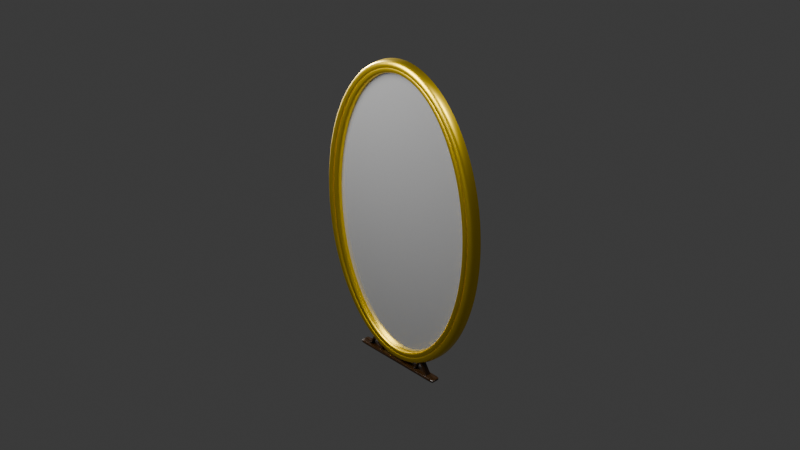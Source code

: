 # Source: mirrorV2.blend  (saved by Blender 4.5.90; exported with 4.5.12 LTS)
import bpy
from mathutils import Matrix  # noqa: F401  (used for matrix-valued properties, if any)

bpy.ops.wm.read_factory_settings(use_empty=True)
scene = bpy.context.scene
scene.name = 'Scene'

# ---- collections
col_collection = bpy.data.collections.new('Collection'); scene.collection.children.link(col_collection)

# ---- materials (node trees are filled in below, after node groups)
mat_material_001 = bpy.data.materials.new('Material.001')
mat_material = bpy.data.materials.new('Material')
mat_material_002 = bpy.data.materials.new('Material.002')
mat_material_003 = bpy.data.materials.new('Material.003')

# ---- node groups
ng_smooth_by_angle = bpy.data.node_groups.new('Smooth by Angle', 'GeometryNodeTree')
_s = ng_smooth_by_angle.interface.new_socket(name='Mesh', in_out='OUTPUT', socket_type='NodeSocketGeometry')
_s = ng_smooth_by_angle.interface.new_socket(name='Mesh', in_out='INPUT', socket_type='NodeSocketGeometry')
_s = ng_smooth_by_angle.interface.new_socket(name='Angle', in_out='INPUT', socket_type='NodeSocketFloat')
_s.subtype = 'ANGLE'
_s.default_value = 0.5236
_s.min_value = 0.0
_s.max_value = 3.142
_s.description = 'Maximum face angle for smooth edges'
_s = ng_smooth_by_angle.interface.new_socket(name='Ignore Sharpness', in_out='INPUT', socket_type='NodeSocketBool')
_s.force_non_field = True
ng_smooth_by_angle.description = 'Set the sharpness of mesh edges based on the angle between the neighboring faces'
ng_smooth_by_angle.is_modifier = True
_N = ng_smooth_by_angle.nodes; _L = ng_smooth_by_angle.links
n0 = _N.new('GeometryNodeSetShadeSmooth'); n0.name = 'Set Shade Smooth'; n0.location = (120, -80)
n0.domain = 'EDGE'
n1 = _N.new('GeometryNodeSetShadeSmooth'); n1.name = 'Set Shade Smooth.001'; n1.location = (300, -80)
n2 = _N.new('NodeGroupOutput'); n2.name = 'Group Output'; n2.location = (480, -80)
n3 = _N.new('GeometryNodeInputMeshEdgeAngle'); n3.name = 'Edge Angle'; n3.location = (-440, -240)
n4 = _N.new('NodeGroupInput'); n4.name = 'Group Input'; n4.location = (-80, -80)
n5 = _N.new('GeometryNodeInputEdgeSmooth'); n5.name = 'Is Edge Smooth'; n5.location = (-260, -120)
n6 = _N.new('GeometryNodeInputShadeSmooth'); n6.name = 'Is Shade Smooth'; n6.location = (-440, -397)
n7 = _N.new('FunctionNodeCompare'); n7.name = 'Compare'; n7.location = (-260, -260)
n7.operation = 'LESS_EQUAL'
n7.inputs[6].default_value = (0.0, 0.0, 0.0, 0.0)
n7.inputs[7].default_value = (0.0, 0.0, 0.0, 0.0)
n8 = _N.new('FunctionNodeBooleanMath'); n8.name = 'Boolean Math.001'; n8.location = (-80, -260)
n9 = _N.new('NodeGroupInput'); n9.name = 'Group Input.001'; n9.location = (-440, -329)
n10 = _N.new('NodeGroupInput'); n10.name = 'Group Input.002'; n10.location = (-259, -189)
n11 = _N.new('FunctionNodeBooleanMath'); n11.name = 'Boolean Math'; n11.location = (-80, -149)
n11.operation = 'OR'
n12 = _N.new('FunctionNodeBooleanMath'); n12.name = 'Boolean Math.002'; n12.location = (-260, -380)
n12.operation = 'OR'
n13 = _N.new('NodeGroupInput'); n13.name = 'Group Input.003'; n13.location = (-440, -460)
_L.new(n3.outputs[0], n7.inputs[0])
_L.new(n1.outputs[0], n2.inputs[0])
_L.new(n9.outputs[1], n7.inputs[1])
_L.new(n7.outputs[0], n8.inputs[0])
_L.new(n4.outputs[0], n0.inputs[0])
_L.new(n0.outputs[0], n1.inputs[0])
_L.new(n8.outputs[0], n0.inputs[2])
_L.new(n10.outputs[2], n11.inputs[1])
_L.new(n5.outputs[0], n11.inputs[0])
_L.new(n11.outputs[0], n0.inputs[1])
_L.new(n13.outputs[2], n12.inputs[1])
_L.new(n6.outputs[0], n12.inputs[0])
_L.new(n12.outputs[0], n8.inputs[1])
n2.is_active_output = True

# ---- material node trees
mat_material_001.use_nodes = True; mat_material_001.node_tree.nodes.clear()
_N = mat_material_001.node_tree.nodes; _L = mat_material_001.node_tree.links
n0 = _N.new('ShaderNodeBsdfPrincipled'); n0.name = 'Principled BSDF'; n0.location = (-200, 100)
n0.inputs[1].default_value = 0.8
n0.inputs[2].default_value = 0.075
n1 = _N.new('ShaderNodeOutputMaterial'); n1.name = 'Material Output'; n1.location = (200, 100)
_L.new(n0.outputs[0], n1.inputs[0])
n1.is_active_output = True
mat_material.use_nodes = True; mat_material.node_tree.nodes.clear()
_N = mat_material.node_tree.nodes; _L = mat_material.node_tree.links
n0 = _N.new('ShaderNodeBsdfPrincipled'); n0.name = 'Principled BSDF'; n0.location = (-200, 100)
n0.inputs[0].default_value = (0.7991, 0.5583, 0.01764, 1.0)
n0.inputs[1].default_value = 1.0
n0.inputs[2].default_value = 0.3818
n1 = _N.new('ShaderNodeOutputMaterial'); n1.name = 'Material Output'; n1.location = (200, 100)
_L.new(n0.outputs[0], n1.inputs[0])
n1.is_active_output = True
mat_material_002.use_nodes = True; mat_material_002.node_tree.nodes.clear()
_N = mat_material_002.node_tree.nodes; _L = mat_material_002.node_tree.links
n0 = _N.new('ShaderNodeBsdfPrincipled'); n0.name = 'Principled BSDF'; n0.location = (216, 200)
n1 = _N.new('ShaderNodeOutputMaterial'); n1.name = 'Material Output'; n1.location = (616, 200)
n2 = _N.new('ShaderNodeTexCoord'); n2.name = 'Texture Coordinate'; n2.location = (-813, 39)
n3 = _N.new('ShaderNodeMapping'); n3.name = 'Mapping'; n3.location = (-605, 46)
n4 = _N.new('ShaderNodeTexNoise'); n4.name = 'Noise Texture'; n4.location = (-411, 35)
n4.inputs[2].default_value = 1.0
n4.inputs[3].default_value = 8.0
n4.inputs[4].default_value = 0.8
n4.inputs[8].default_value = 0.7
n5 = _N.new('ShaderNodeValToRGB'); n5.name = 'Color Ramp'; n5.location = (-113, 218)
while len(n5.color_ramp.elements) > 1: n5.color_ramp.elements.remove(n5.color_ramp.elements[-1])
n5.color_ramp.elements[0].position = 0.2045; n5.color_ramp.elements[0].color = (0.0003035, 0.0003035, 0.0, 1.0)
_e = n5.color_ramp.elements.new(1.0); _e.color = (0.05781, 0.02416, 0.005605, 1.0)
n6 = _N.new('ShaderNodeValToRGB'); n6.name = 'Color Ramp.001'; n6.location = (-120, -9)
while len(n6.color_ramp.elements) > 1: n6.color_ramp.elements.remove(n6.color_ramp.elements[-1])
n6.color_ramp.elements[0].position = 0.3; n6.color_ramp.elements[0].color = (0.0, 0.0, 0.0, 1.0)
_e = n6.color_ramp.elements.new(1.0); _e.color = (1.0, 1.0, 1.0, 1.0)
n7 = _N.new('ShaderNodeBump'); n7.name = 'Bump'; n7.location = (-31, -229)
n7.inputs[0].default_value = 0.092
_L.new(n0.outputs[0], n1.inputs[0])
_L.new(n2.outputs[0], n3.inputs[0])
_L.new(n3.outputs[0], n4.inputs[0])
_L.new(n4.outputs[0], n5.inputs[0])
_L.new(n4.outputs[0], n6.inputs[0])
_L.new(n4.outputs[0], n7.inputs[3])
_L.new(n5.outputs[0], n0.inputs[0])
_L.new(n6.outputs[0], n0.inputs[2])
_L.new(n7.outputs[0], n0.inputs[5])
n1.is_active_output = True
mat_material_003.use_nodes = True; mat_material_003.node_tree.nodes.clear()
_N = mat_material_003.node_tree.nodes; _L = mat_material_003.node_tree.links
n0 = _N.new('ShaderNodeBsdfPrincipled'); n0.name = 'Principled BSDF'; n0.location = (-200, 100)
n0.inputs[0].default_value = (0.7991, 0.5583, 0.01764, 1.0)
n0.inputs[1].default_value = 1.0
n0.inputs[2].default_value = 0.3818
n1 = _N.new('ShaderNodeOutputMaterial'); n1.name = 'Material Output'; n1.location = (200, 100)
_L.new(n0.outputs[0], n1.inputs[0])
n1.is_active_output = True

# ---- world
world_world = bpy.data.worlds.new('World'); scene.world = world_world
world_world.use_nodes = True; world_world.node_tree.nodes.clear()
_N = world_world.node_tree.nodes; _L = world_world.node_tree.links
n0 = _N.new('ShaderNodeOutputWorld'); n0.name = 'World Output'; n0.location = (200, 100)
n1 = _N.new('ShaderNodeBackground'); n1.name = 'Background'; n1.location = (-200, 100)
n1.inputs[0].default_value = (0.05088, 0.05088, 0.05088, 1.0)
_L.new(n1.outputs[0], n0.inputs[0])
n0.is_active_output = True
world_world.color = (0.05088, 0.05088, 0.05088)
world_world.sun_shadow_jitter_overblur = 0.0

# ---- cameras
cam_camera = bpy.data.cameras.new('Camera')
cam_camera.clip_end = 100.0
cam_camera.ortho_scale = 7.314

# ---- lights
light_light = bpy.data.lights.new('Light', 'POINT')
light_light.energy = 1000.0
light_light.shadow_soft_size = 0.1
light_area = bpy.data.lights.new('Area', 'AREA')
light_area.energy = 500.0
light_area.shape = 'DISK'
light_area.size = 2.0
light_area.size_y = 1.0
light_area_005 = bpy.data.lights.new('Area.005', 'AREA')
light_area_005.energy = 50.0
light_area_005.shape = 'DISK'
light_area_005.size = 1.0
light_area_005.size_y = 1.0
light_point_001 = bpy.data.lights.new('Point.001', 'SUN')
light_point_001.energy = 5.0

# ---- meshes
me_cylinder = bpy.data.meshes.new('Cylinder')
me_cylinder.from_pydata([(0.0, 1.63, 1.0), (0.1951, 1.599, 1.0), (0.3827, 1.506, 1.0), (0.5556, 1.355, 1.0), (0.7071, 1.153, 1.0), (0.8315, 0.9057, 1.0), (0.9239, 0.6238, 1.0), (0.9808, 0.318, 1.0), (1.0, -1.174e-09, 1.0), (0.9808, -0.318, 1.0), (0.9239, -0.6238, 1.0), (0.8315, -0.9057, 1.0), (0.7071, -1.153, 1.0), (0.5556, -1.355, 1.0), (0.3827, -1.506, 1.0), (0.1951, -1.599, 1.0), (0.0, -1.63, 1.0), (-0.1951, -1.599, 1.0), (-0.3827, -1.506, 1.0), (-0.5556, -1.355, 1.0), (-0.7071, -1.153, 1.0), (-0.8315, -0.9057, 1.0), (-0.9239, -0.6238, 1.0), (-0.9808, -0.318, 1.0), (-1.0, -1.174e-09, 1.0), (-0.9808, 0.318, 1.0), (-0.9239, 0.6238, 1.0), (-0.8315, 0.9057, 1.0), (-0.7071, 1.153, 1.0), (-0.5556, 1.355, 1.0), (-0.3827, 1.506, 1.0), (-0.1951, 1.599, 1.0), (8.949e-11, 1.543, 0.294), (0.1687, 1.516, 0.294), (0.3348, 1.434, 0.294), (0.4925, 1.297, 0.294), (0.634, 1.107, 0.294), (0.7521, 0.8729, 0.294), (0.8408, 0.6026, 0.294), (0.8957, 0.3076, 0.294), (0.9143, -1.174e-09, 0.294), (0.8957, -0.3076, 0.294), (0.8408, -0.6026, 0.294), (0.7521, -0.8729, 0.294), (0.634, -1.107, 0.294), (0.4925, -1.297, 0.294), (0.3348, -1.434, 0.294), (0.1687, -1.516, 0.294), (8.949e-11, -1.543, 0.294), (-0.1687, -1.516, 0.294), (-0.3348, -1.434, 0.294), (-0.4925, -1.297, 0.294), (-0.634, -1.107, 0.294), (-0.7521, -0.8729, 0.294), (-0.8408, -0.6026, 0.294), (-0.8957, -0.3076, 0.294), (-0.9143, -1.174e-09, 0.294), (-0.8957, 0.3076, 0.294), (-0.8408, 0.6026, 0.294), (-0.7521, 0.8729, 0.294), (-0.634, 1.107, 0.294), (-0.4925, 1.297, 0.294), (-0.3348, 1.434, 0.294), (-0.1687, 1.516, 0.294)], [], [(1, 0, 31, 30, 29, 28, 27, 26, 25, 24, 23, 22, 21, 20, 19, 18, 17, 16, 15, 14, 13, 12, 11, 10, 9, 8, 7, 6, 5, 4, 3, 2), (32, 33, 34, 35, 36, 37, 38, 39, 40, 41, 42, 43, 44, 45, 46, 47, 48, 49, 50, 51, 52, 53, 54, 55, 56, 57, 58, 59, 60, 61, 62, 63)])
me_cylinder.polygons.foreach_set('use_smooth', [True] * 2)
_uv = me_cylinder.uv_layers.new(name='UVMap')
_uv.uv.foreach_set('vector', [0.2968, 0.4854, 0.25, 0.49, 0.2032, 0.4854, 0.1582, 0.4717, 0.1167, 0.4496, 0.08029, 0.4197, 0.05045, 0.3833, 0.02827, 0.3418, 0.01461, 0.2968, 0.01, 0.25, 0.01461, 0.2032, 0.02827, 0.1582, 0.05045, 0.1167, 0.08029, 0.08029, 0.1167, 0.05045, 0.1582, 0.02827, 0.2032, 0.01461, 0.25, 0.01, 0.2968, 0.01461, 0.3418, 0.02827, 0.3833, 0.05045, 0.4197, 0.08029, 0.4496, 0.1167, 0.4717, 0.1582, 0.4854, 0.2032, 0.49, 0.25, 0.4854, 0.2968, 0.4717, 0.3418, 0.4496, 0.3833, 0.4197, 0.4197, 0.3833, 0.4496, 0.3418, 0.4717, 0.75, 0.4772, 0.7905, 0.4732, 0.8304, 0.4612, 0.8682, 0.4409, 0.9022, 0.413, 0.9305, 0.3785, 0.9518, 0.3387, 0.965, 0.2953, 0.9694, 0.25, 0.965, 0.2047, 0.9518, 0.1613, 0.9305, 0.1215, 0.9022, 0.08695, 0.8682, 0.05907, 0.8304, 0.03884, 0.7905, 0.02675, 0.75, 0.02276, 0.7095, 0.02675, 0.6696, 0.03884, 0.6318, 0.05907, 0.5978, 0.08695, 0.5695, 0.1215, 0.5482, 0.1613, 0.535, 0.2047, 0.5306, 0.25, 0.535, 0.2953, 0.5482, 0.3387, 0.5695, 0.3785, 0.5978, 0.413, 0.6318, 0.4409, 0.6696, 0.4612, 0.7095, 0.4732])
me_cylinder.materials.append(mat_material_001)
me_cylinder.materials.append(mat_material)
me_cylinder.materials.append(mat_material_002)
me_cylinder.update()
me_cube = bpy.data.meshes.new('Cube')
me_cube.from_pydata([(-1.0, -1.0, -1.0), (-1.0, -1.0, 1.0), (-1.0, 1.0, -1.0), (-1.0, 1.0, 1.0), (1.0, -1.0, -1.0), (1.0, -1.0, 1.0), (1.0, 1.0, -1.0), (1.0, 1.0, 1.0)], [], [(0, 1, 3, 2), (2, 3, 7, 6), (6, 7, 5, 4), (4, 5, 1, 0), (2, 6, 4, 0), (7, 3, 1, 5)])
me_cube.polygons.foreach_set('use_smooth', [True] * 6)
_uv = me_cube.uv_layers.new(name='UVMap')
_uv.uv.foreach_set('vector', [0.375, 0.0, 0.625, 0.0, 0.625, 0.25, 0.375, 0.25, 0.375, 0.25, 0.625, 0.25, 0.625, 0.5, 0.375, 0.5, 0.375, 0.5, 0.625, 0.5, 0.625, 0.75, 0.375, 0.75, 0.375, 0.75, 0.625, 0.75, 0.625, 1.0, 0.375, 1.0, 0.125, 0.5, 0.375, 0.5, 0.375, 0.75, 0.125, 0.75, 0.625, 0.5, 0.875, 0.5, 0.875, 0.75, 0.625, 0.75])
me_cube.materials.append(mat_material_002)
me_cube.update()
me_cube_001 = bpy.data.meshes.new('Cube.001')
me_cube_001.from_pydata([(-1.0, -1.0, -1.0), (-1.0, -1.0, 1.0), (-1.0, 1.0, -1.0), (-1.0, 1.0, 1.0), (1.0, -1.0, -1.0), (1.0, -1.0, 1.0), (1.0, 1.0, -1.0), (1.0, 1.0, 1.0)], [], [(0, 1, 3, 2), (2, 3, 7, 6), (6, 7, 5, 4), (4, 5, 1, 0), (2, 6, 4, 0), (7, 3, 1, 5)])
me_cube_001.polygons.foreach_set('use_smooth', [True] * 6)
_uv = me_cube_001.uv_layers.new(name='UVMap')
_uv.uv.foreach_set('vector', [0.375, 0.0, 0.625, 0.0, 0.625, 0.25, 0.375, 0.25, 0.375, 0.25, 0.625, 0.25, 0.625, 0.5, 0.375, 0.5, 0.375, 0.5, 0.625, 0.5, 0.625, 0.75, 0.375, 0.75, 0.375, 0.75, 0.625, 0.75, 0.625, 1.0, 0.375, 1.0, 0.125, 0.5, 0.375, 0.5, 0.375, 0.75, 0.125, 0.75, 0.625, 0.5, 0.875, 0.5, 0.875, 0.75, 0.625, 0.75])
me_cube_001.materials.append(mat_material_002)
me_cube_001.update()
me_cube_002 = bpy.data.meshes.new('Cube.002')
me_cube_002.from_pydata([(-1.0, -1.0, -1.0), (-1.0, -1.0, 1.0), (-1.0, 1.0, -1.0), (-1.0, 1.0, 1.0), (1.0, -1.0, -1.0), (1.0, -1.0, 1.0), (1.0, 1.0, -1.0), (1.0, 1.0, 1.0)], [], [(0, 1, 3, 2), (2, 3, 7, 6), (6, 7, 5, 4), (4, 5, 1, 0), (2, 6, 4, 0), (7, 3, 1, 5)])
me_cube_002.polygons.foreach_set('use_smooth', [True] * 6)
_uv = me_cube_002.uv_layers.new(name='UVMap')
_uv.uv.foreach_set('vector', [0.375, 0.0, 0.625, 0.0, 0.625, 0.25, 0.375, 0.25, 0.375, 0.25, 0.625, 0.25, 0.625, 0.5, 0.375, 0.5, 0.375, 0.5, 0.625, 0.5, 0.625, 0.75, 0.375, 0.75, 0.375, 0.75, 0.625, 0.75, 0.625, 1.0, 0.375, 1.0, 0.125, 0.5, 0.375, 0.5, 0.375, 0.75, 0.125, 0.75, 0.625, 0.5, 0.875, 0.5, 0.875, 0.75, 0.625, 0.75])
me_cube_002.materials.append(mat_material_002)
me_cube_002.update()
me_cylinder_001 = bpy.data.meshes.new('Cylinder.001')
me_cylinder_001.from_pydata([(0.0, 1.543, -1.0), (0.0, 1.63, 1.0), (0.1687, 1.516, -1.0), (0.1951, 1.599, 1.0), (0.3348, 1.434, -1.0), (0.3827, 1.506, 1.0), (0.4925, 1.297, -1.0), (0.5556, 1.355, 1.0), (0.634, 1.107, -1.0), (0.7071, 1.153, 1.0), (0.7521, 0.8729, -1.0), (0.8315, 0.9057, 1.0), (0.8408, 0.6026, -1.0), (0.9239, 0.6238, 1.0), (0.8957, 0.3076, -1.0), (0.9808, 0.318, 1.0), (0.9143, -1.174e-09, -1.0), (1.0, -1.174e-09, 1.0), (0.8957, -0.3076, -1.0), (0.9808, -0.318, 1.0), (0.8408, -0.6026, -1.0), (0.9239, -0.6238, 1.0), (0.7521, -0.8729, -1.0), (0.8315, -0.9057, 1.0), (0.634, -1.107, -1.0), (0.7071, -1.153, 1.0), (0.4925, -1.297, -1.0), (0.5556, -1.355, 1.0), (0.3348, -1.434, -1.0), (0.3827, -1.506, 1.0), (0.1687, -1.516, -1.0), (0.1951, -1.599, 1.0), (0.0, -1.543, -1.0), (0.0, -1.63, 1.0), (-0.1687, -1.516, -1.0), (-0.1951, -1.599, 1.0), (-0.3348, -1.434, -1.0), (-0.3827, -1.506, 1.0), (-0.4925, -1.297, -1.0), (-0.5556, -1.355, 1.0), (-0.634, -1.107, -1.0), (-0.7071, -1.153, 1.0), (-0.7521, -0.8729, -1.0), (-0.8315, -0.9057, 1.0), (-0.8408, -0.6026, -1.0), (-0.9239, -0.6238, 1.0), (-0.8957, -0.3076, -1.0), (-0.9808, -0.318, 1.0), (-0.9143, -1.174e-09, -1.0), (-1.0, -1.174e-09, 1.0), (-0.8957, 0.3076, -1.0), (-0.9808, 0.318, 1.0), (-0.8408, 0.6026, -1.0), (-0.9239, 0.6238, 1.0), (-0.7521, 0.8729, -1.0), (-0.8315, 0.9057, 1.0), (-0.634, 1.107, -1.0), (-0.7071, 1.153, 1.0), (-0.4925, 1.297, -1.0), (-0.5556, 1.355, 1.0), (-0.3348, 1.434, -1.0), (-0.3827, 1.506, 1.0), (-0.1687, 1.516, -1.0), (-0.1951, 1.599, 1.0), (0.0, 1.63, -1.0), (0.1951, 1.599, -1.0), (0.3827, 1.506, -1.0), (0.5556, 1.355, -1.0), (0.7071, 1.153, -1.0), (0.8315, 0.9057, -1.0), (0.9239, 0.6238, -1.0), (0.9808, 0.318, -1.0), (1.0, -1.174e-09, -1.0), (0.9808, -0.318, -1.0), (0.9239, -0.6238, -1.0), (0.8315, -0.9057, -1.0), (0.7071, -1.153, -1.0), (0.5556, -1.355, -1.0), (0.3827, -1.506, -1.0), (0.1951, -1.599, -1.0), (0.0, -1.63, -1.0), (-0.1951, -1.599, -1.0), (-0.3827, -1.506, -1.0), (-0.5556, -1.355, -1.0), (-0.7071, -1.153, -1.0), (-0.8315, -0.9057, -1.0), (-0.9239, -0.6238, -1.0), (-0.9808, -0.318, -1.0), (-1.0, -1.174e-09, -1.0), (-0.9808, 0.318, -1.0), (-0.9239, 0.6238, -1.0), (-0.8315, 0.9057, -1.0), (-0.7071, 1.153, -1.0), (-0.5556, 1.355, -1.0), (-0.3827, 1.506, -1.0), (-0.1951, 1.599, -1.0), (8.949e-11, 1.543, 0.294), (0.1687, 1.516, 0.294), (0.3348, 1.434, 0.294), (0.4925, 1.297, 0.294), (0.634, 1.107, 0.294), (0.7521, 0.8729, 0.294), (0.8408, 0.6026, 0.294), (0.8957, 0.3076, 0.294), (0.9143, -1.174e-09, 0.294), (0.8957, -0.3076, 0.294), (0.8408, -0.6026, 0.294), (0.7521, -0.8729, 0.294), (0.634, -1.107, 0.294), (0.4925, -1.297, 0.294), (0.3348, -1.434, 0.294), (0.1687, -1.516, 0.294), (8.949e-11, -1.543, 0.294), (-0.1687, -1.516, 0.294), (-0.3348, -1.434, 0.294), (-0.4925, -1.297, 0.294), (-0.634, -1.107, 0.294), (-0.7521, -0.8729, 0.294), (-0.8408, -0.6026, 0.294), (-0.8957, -0.3076, 0.294), (-0.9143, -1.174e-09, 0.294), (-0.8957, 0.3076, 0.294), (-0.8408, 0.6026, 0.294), (-0.7521, 0.8729, 0.294), (-0.634, 1.107, 0.294), (-0.4925, 1.297, 0.294), (-0.3348, 1.434, 0.294), (-0.1687, 1.516, 0.294)], [], [(64, 1, 3, 65), (65, 3, 5, 66), (66, 5, 7, 67), (67, 7, 9, 68), (68, 9, 11, 69), (69, 11, 13, 70), (70, 13, 15, 71), (71, 15, 17, 72), (72, 17, 19, 73), (73, 19, 21, 74), (74, 21, 23, 75), (75, 23, 25, 76), (76, 25, 27, 77), (77, 27, 29, 78), (78, 29, 31, 79), (79, 31, 33, 80), (80, 33, 35, 81), (81, 35, 37, 82), (82, 37, 39, 83), (83, 39, 41, 84), (84, 41, 43, 85), (85, 43, 45, 86), (86, 45, 47, 87), (87, 47, 49, 88), (88, 49, 51, 89), (89, 51, 53, 90), (90, 53, 55, 91), (91, 55, 57, 92), (92, 57, 59, 93), (93, 59, 61, 94), (94, 61, 63, 95), (95, 63, 1, 64), (24, 26, 109, 108), (2, 0, 64, 65), (4, 2, 65, 66), (6, 4, 66, 67), (8, 6, 67, 68), (10, 8, 68, 69), (12, 10, 69, 70), (14, 12, 70, 71), (16, 14, 71, 72), (18, 16, 72, 73), (20, 18, 73, 74), (22, 20, 74, 75), (24, 22, 75, 76), (26, 24, 76, 77), (28, 26, 77, 78), (30, 28, 78, 79), (32, 30, 79, 80), (34, 32, 80, 81), (36, 34, 81, 82), (38, 36, 82, 83), (40, 38, 83, 84), (42, 40, 84, 85), (44, 42, 85, 86), (46, 44, 86, 87), (48, 46, 87, 88), (50, 48, 88, 89), (52, 50, 89, 90), (54, 52, 90, 91), (56, 54, 91, 92), (58, 56, 92, 93), (60, 58, 93, 94), (62, 60, 94, 95), (0, 62, 95, 64), (52, 54, 123, 122), (26, 28, 110, 109), (0, 2, 97, 96), (54, 56, 124, 123), (28, 30, 111, 110), (2, 4, 98, 97), (56, 58, 125, 124), (30, 32, 112, 111), (4, 6, 99, 98), (58, 60, 126, 125), (32, 34, 113, 112), (6, 8, 100, 99), (60, 62, 127, 126), (34, 36, 114, 113), (8, 10, 101, 100), (62, 0, 96, 127), (36, 38, 115, 114), (10, 12, 102, 101), (38, 40, 116, 115), (12, 14, 103, 102), (40, 42, 117, 116), (14, 16, 104, 103), (42, 44, 118, 117), (16, 18, 105, 104), (44, 46, 119, 118), (18, 20, 106, 105), (46, 48, 120, 119), (20, 22, 107, 106), (48, 50, 121, 120), (22, 24, 108, 107), (50, 52, 122, 121)])
me_cylinder_001.polygons.foreach_set('use_smooth', [True] * 96)
_uv = me_cylinder_001.uv_layers.new(name='UVMap')
_uv.uv.foreach_set('vector', [1.0, 0.5, 1.0, 1.0, 0.9688, 1.0, 0.9688, 0.5, 0.9688, 0.5, 0.9688, 1.0, 0.9375, 1.0, 0.9375, 0.5, 0.9375, 0.5, 0.9375, 1.0, 0.9062, 1.0, 0.9062, 0.5, 0.9062, 0.5, 0.9062, 1.0, 0.875, 1.0, 0.875, 0.5, 0.875, 0.5, 0.875, 1.0, 0.8438, 1.0, 0.8438, 0.5, 0.8438, 0.5, 0.8438, 1.0, 0.8125, 1.0, 0.8125, 0.5, 0.8125, 0.5, 0.8125, 1.0, 0.7812, 1.0, 0.7812, 0.5, 0.7812, 0.5, 0.7812, 1.0, 0.75, 1.0, 0.75, 0.5, 0.75, 0.5, 0.75, 1.0, 0.7188, 1.0, 0.7188, 0.5, 0.7188, 0.5, 0.7188, 1.0, 0.6875, 1.0, 0.6875, 0.5, 0.6875, 0.5, 0.6875, 1.0, 0.6562, 1.0, 0.6562, 0.5, 0.6562, 0.5, 0.6562, 1.0, 0.625, 1.0, 0.625, 0.5, 0.625, 0.5, 0.625, 1.0, 0.5938, 1.0, 0.5938, 0.5, 0.5938, 0.5, 0.5938, 1.0, 0.5625, 1.0, 0.5625, 0.5, 0.5625, 0.5, 0.5625, 1.0, 0.5312, 1.0, 0.5312, 0.5, 0.5312, 0.5, 0.5312, 1.0, 0.5, 1.0, 0.5, 0.5, 0.5, 0.5, 0.5, 1.0, 0.4688, 1.0, 0.4688, 0.5, 0.4688, 0.5, 0.4688, 1.0, 0.4375, 1.0, 0.4375, 0.5, 0.4375, 0.5, 0.4375, 1.0, 0.4062, 1.0, 0.4062, 0.5, 0.4062, 0.5, 0.4062, 1.0, 0.375, 1.0, 0.375, 0.5, 0.375, 0.5, 0.375, 1.0, 0.3438, 1.0, 0.3438, 0.5, 0.3438, 0.5, 0.3438, 1.0, 0.3125, 1.0, 0.3125, 0.5, 0.3125, 0.5, 0.3125, 1.0, 0.2812, 1.0, 0.2812, 0.5, 0.2812, 0.5, 0.2812, 1.0, 0.25, 1.0, 0.25, 0.5, 0.25, 0.5, 0.25, 1.0, 0.2188, 1.0, 0.2188, 0.5, 0.2188, 0.5, 0.2188, 1.0, 0.1875, 1.0, 0.1875, 0.5, 0.1875, 0.5, 0.1875, 1.0, 0.1562, 1.0, 0.1562, 0.5, 0.1562, 0.5, 0.1562, 1.0, 0.125, 1.0, 0.125, 0.5, 0.125, 0.5, 0.125, 1.0, 0.09375, 1.0, 0.09375, 0.5, 0.09375, 0.5, 0.09375, 1.0, 0.0625, 1.0, 0.0625, 0.5, 0.0625, 0.5, 0.0625, 1.0, 0.03125, 1.0, 0.03125, 0.5, 0.03125, 0.5, 0.03125, 1.0, 0.0, 1.0, 0.0, 0.5, 0.9022, 0.08695, 0.8682, 0.05907, 0.8682, 0.05907, 0.9022, 0.08695, 0.7905, 0.4732, 0.75, 0.4772, 0.75, 0.49, 0.7968, 0.4854, 0.8304, 0.4612, 0.7905, 0.4732, 0.7968, 0.4854, 0.8418, 0.4717, 0.8682, 0.4409, 0.8304, 0.4612, 0.8418, 0.4717, 0.8833, 0.4496, 0.9022, 0.413, 0.8682, 0.4409, 0.8833, 0.4496, 0.9197, 0.4197, 0.9305, 0.3785, 0.9022, 0.413, 0.9197, 0.4197, 0.9496, 0.3833, 0.9518, 0.3387, 0.9305, 0.3785, 0.9496, 0.3833, 0.9717, 0.3418, 0.965, 0.2953, 0.9518, 0.3387, 0.9717, 0.3418, 0.9854, 0.2968, 0.9694, 0.25, 0.965, 0.2953, 0.9854, 0.2968, 0.99, 0.25, 0.965, 0.2047, 0.9694, 0.25, 0.99, 0.25, 0.9854, 0.2032, 0.9518, 0.1613, 0.965, 0.2047, 0.9854, 0.2032, 0.9717, 0.1582, 0.9305, 0.1215, 0.9518, 0.1613, 0.9717, 0.1582, 0.9496, 0.1167, 0.9022, 0.08695, 0.9305, 0.1215, 0.9496, 0.1167, 0.9197, 0.08029, 0.8682, 0.05907, 0.9022, 0.08695, 0.9197, 0.08029, 0.8833, 0.05045, 0.8304, 0.03884, 0.8682, 0.05907, 0.8833, 0.05045, 0.8418, 0.02827, 0.7905, 0.02675, 0.8304, 0.03884, 0.8418, 0.02827, 0.7968, 0.01461, 0.75, 0.02276, 0.7905, 0.02675, 0.7968, 0.01461, 0.75, 0.01, 0.7095, 0.02675, 0.75, 0.02276, 0.75, 0.01, 0.7032, 0.01461, 0.6696, 0.03884, 0.7095, 0.02675, 0.7032, 0.01461, 0.6582, 0.02827, 0.6318, 0.05907, 0.6696, 0.03884, 0.6582, 0.02827, 0.6167, 0.05045, 0.5978, 0.08695, 0.6318, 0.05907, 0.6167, 0.05045, 0.5803, 0.08029, 0.5695, 0.1215, 0.5978, 0.08695, 0.5803, 0.08029, 0.5504, 0.1167, 0.5482, 0.1613, 0.5695, 0.1215, 0.5504, 0.1167, 0.5283, 0.1582, 0.535, 0.2047, 0.5482, 0.1613, 0.5283, 0.1582, 0.5146, 0.2032, 0.5306, 0.25, 0.535, 0.2047, 0.5146, 0.2032, 0.51, 0.25, 0.535, 0.2953, 0.5306, 0.25, 0.51, 0.25, 0.5146, 0.2968, 0.5482, 0.3387, 0.535, 0.2953, 0.5146, 0.2968, 0.5283, 0.3418, 0.5695, 0.3785, 0.5482, 0.3387, 0.5283, 0.3418, 0.5504, 0.3833, 0.5978, 0.413, 0.5695, 0.3785, 0.5504, 0.3833, 0.5803, 0.4197, 0.6318, 0.4409, 0.5978, 0.413, 0.5803, 0.4197, 0.6167, 0.4496, 0.6696, 0.4612, 0.6318, 0.4409, 0.6167, 0.4496, 0.6582, 0.4717, 0.7095, 0.4732, 0.6696, 0.4612, 0.6582, 0.4717, 0.7032, 0.4854, 0.75, 0.4772, 0.7095, 0.4732, 0.7032, 0.4854, 0.75, 0.49, 0.5482, 0.3387, 0.5695, 0.3785, 0.5695, 0.3785, 0.5482, 0.3387, 0.8682, 0.05907, 0.8304, 0.03884, 0.8304, 0.03884, 0.8682, 0.05907, 0.75, 0.4772, 0.7905, 0.4732, 0.7905, 0.4732, 0.75, 0.4772, 0.5695, 0.3785, 0.5978, 0.413, 0.5978, 0.413, 0.5695, 0.3785, 0.8304, 0.03884, 0.7905, 0.02675, 0.7905, 0.02675, 0.8304, 0.03884, 0.7905, 0.4732, 0.8304, 0.4612, 0.8304, 0.4612, 0.7905, 0.4732, 0.5978, 0.413, 0.6318, 0.4409, 0.6318, 0.4409, 0.5978, 0.413, 0.7905, 0.02675, 0.75, 0.02276, 0.75, 0.02276, 0.7905, 0.02675, 0.8304, 0.4612, 0.8682, 0.4409, 0.8682, 0.4409, 0.8304, 0.4612, 0.6318, 0.4409, 0.6696, 0.4612, 0.6696, 0.4612, 0.6318, 0.4409, 0.75, 0.02276, 0.7095, 0.02675, 0.7095, 0.02675, 0.75, 0.02276, 0.8682, 0.4409, 0.9022, 0.413, 0.9022, 0.413, 0.8682, 0.4409, 0.6696, 0.4612, 0.7095, 0.4732, 0.7095, 0.4732, 0.6696, 0.4612, 0.7095, 0.02675, 0.6696, 0.03884, 0.6696, 0.03884, 0.7095, 0.02675, 0.9022, 0.413, 0.9305, 0.3785, 0.9305, 0.3785, 0.9022, 0.413, 0.7095, 0.4732, 0.75, 0.4772, 0.75, 0.4772, 0.7095, 0.4732, 0.6696, 0.03884, 0.6318, 0.05907, 0.6318, 0.05907, 0.6696, 0.03884, 0.9305, 0.3785, 0.9518, 0.3387, 0.9518, 0.3387, 0.9305, 0.3785, 0.6318, 0.05907, 0.5978, 0.08695, 0.5978, 0.08695, 0.6318, 0.05907, 0.9518, 0.3387, 0.965, 0.2953, 0.965, 0.2953, 0.9518, 0.3387, 0.5978, 0.08695, 0.5695, 0.1215, 0.5695, 0.1215, 0.5978, 0.08695, 0.965, 0.2953, 0.9694, 0.25, 0.9694, 0.25, 0.965, 0.2953, 0.5695, 0.1215, 0.5482, 0.1613, 0.5482, 0.1613, 0.5695, 0.1215, 0.9694, 0.25, 0.965, 0.2047, 0.965, 0.2047, 0.9694, 0.25, 0.5482, 0.1613, 0.535, 0.2047, 0.535, 0.2047, 0.5482, 0.1613, 0.965, 0.2047, 0.9518, 0.1613, 0.9518, 0.1613, 0.965, 0.2047, 0.535, 0.2047, 0.5306, 0.25, 0.5306, 0.25, 0.535, 0.2047, 0.9518, 0.1613, 0.9305, 0.1215, 0.9305, 0.1215, 0.9518, 0.1613, 0.5306, 0.25, 0.535, 0.2953, 0.535, 0.2953, 0.5306, 0.25, 0.9305, 0.1215, 0.9022, 0.08695, 0.9022, 0.08695, 0.9305, 0.1215, 0.535, 0.2953, 0.5482, 0.3387, 0.5482, 0.3387, 0.535, 0.2953])
me_cylinder_001.materials.append(mat_material)
me_cylinder_001.update()
me_cylinder_002 = bpy.data.meshes.new('Cylinder.002')
me_cylinder_002.from_pydata([(0.0, 1.543, -1.0), (0.0, 1.63, 1.0), (0.1687, 1.516, -1.0), (0.1951, 1.599, 1.0), (0.3348, 1.434, -1.0), (0.3827, 1.506, 1.0), (0.4925, 1.297, -1.0), (0.5556, 1.355, 1.0), (0.634, 1.107, -1.0), (0.7071, 1.153, 1.0), (0.7521, 0.8729, -1.0), (0.8315, 0.9057, 1.0), (0.8408, 0.6026, -1.0), (0.9239, 0.6238, 1.0), (0.8957, 0.3076, -1.0), (0.9808, 0.318, 1.0), (0.9143, -1.174e-09, -1.0), (1.0, -1.174e-09, 1.0), (0.8957, -0.3076, -1.0), (0.9808, -0.318, 1.0), (0.8408, -0.6026, -1.0), (0.9239, -0.6238, 1.0), (0.7521, -0.8729, -1.0), (0.8315, -0.9057, 1.0), (0.634, -1.107, -1.0), (0.7071, -1.153, 1.0), (0.4925, -1.297, -1.0), (0.5556, -1.355, 1.0), (0.3348, -1.434, -1.0), (0.3827, -1.506, 1.0), (0.1687, -1.516, -1.0), (0.1951, -1.599, 1.0), (0.0, -1.543, -1.0), (0.0, -1.63, 1.0), (-0.1687, -1.516, -1.0), (-0.1951, -1.599, 1.0), (-0.3348, -1.434, -1.0), (-0.3827, -1.506, 1.0), (-0.4925, -1.297, -1.0), (-0.5556, -1.355, 1.0), (-0.634, -1.107, -1.0), (-0.7071, -1.153, 1.0), (-0.7521, -0.8729, -1.0), (-0.8315, -0.9057, 1.0), (-0.8408, -0.6026, -1.0), (-0.9239, -0.6238, 1.0), (-0.8957, -0.3076, -1.0), (-0.9808, -0.318, 1.0), (-0.9143, -1.174e-09, -1.0), (-1.0, -1.174e-09, 1.0), (-0.8957, 0.3076, -1.0), (-0.9808, 0.318, 1.0), (-0.8408, 0.6026, -1.0), (-0.9239, 0.6238, 1.0), (-0.7521, 0.8729, -1.0), (-0.8315, 0.9057, 1.0), (-0.634, 1.107, -1.0), (-0.7071, 1.153, 1.0), (-0.4925, 1.297, -1.0), (-0.5556, 1.355, 1.0), (-0.3348, 1.434, -1.0), (-0.3827, 1.506, 1.0), (-0.1687, 1.516, -1.0), (-0.1951, 1.599, 1.0), (0.0, 1.63, -1.0), (0.1951, 1.599, -1.0), (0.3827, 1.506, -1.0), (0.5556, 1.355, -1.0), (0.7071, 1.153, -1.0), (0.8315, 0.9057, -1.0), (0.9239, 0.6238, -1.0), (0.9808, 0.318, -1.0), (1.0, -1.174e-09, -1.0), (0.9808, -0.318, -1.0), (0.9239, -0.6238, -1.0), (0.8315, -0.9057, -1.0), (0.7071, -1.153, -1.0), (0.5556, -1.355, -1.0), (0.3827, -1.506, -1.0), (0.1951, -1.599, -1.0), (0.0, -1.63, -1.0), (-0.1951, -1.599, -1.0), (-0.3827, -1.506, -1.0), (-0.5556, -1.355, -1.0), (-0.7071, -1.153, -1.0), (-0.8315, -0.9057, -1.0), (-0.9239, -0.6238, -1.0), (-0.9808, -0.318, -1.0), (-1.0, -1.174e-09, -1.0), (-0.9808, 0.318, -1.0), (-0.9239, 0.6238, -1.0), (-0.8315, 0.9057, -1.0), (-0.7071, 1.153, -1.0), (-0.5556, 1.355, -1.0), (-0.3827, 1.506, -1.0), (-0.1951, 1.599, -1.0), (8.949e-11, 1.543, 0.294), (0.1687, 1.516, 0.294), (0.3348, 1.434, 0.294), (0.4925, 1.297, 0.294), (0.634, 1.107, 0.294), (0.7521, 0.8729, 0.294), (0.8408, 0.6026, 0.294), (0.8957, 0.3076, 0.294), (0.9143, -1.174e-09, 0.294), (0.8957, -0.3076, 0.294), (0.8408, -0.6026, 0.294), (0.7521, -0.8729, 0.294), (0.634, -1.107, 0.294), (0.4925, -1.297, 0.294), (0.3348, -1.434, 0.294), (0.1687, -1.516, 0.294), (8.949e-11, -1.543, 0.294), (-0.1687, -1.516, 0.294), (-0.3348, -1.434, 0.294), (-0.4925, -1.297, 0.294), (-0.634, -1.107, 0.294), (-0.7521, -0.8729, 0.294), (-0.8408, -0.6026, 0.294), (-0.8957, -0.3076, 0.294), (-0.9143, -1.174e-09, 0.294), (-0.8957, 0.3076, 0.294), (-0.8408, 0.6026, 0.294), (-0.7521, 0.8729, 0.294), (-0.634, 1.107, 0.294), (-0.4925, 1.297, 0.294), (-0.3348, 1.434, 0.294), (-0.1687, 1.516, 0.294)], [], [(64, 1, 3, 65), (65, 3, 5, 66), (66, 5, 7, 67), (67, 7, 9, 68), (68, 9, 11, 69), (69, 11, 13, 70), (70, 13, 15, 71), (71, 15, 17, 72), (72, 17, 19, 73), (73, 19, 21, 74), (74, 21, 23, 75), (75, 23, 25, 76), (76, 25, 27, 77), (77, 27, 29, 78), (78, 29, 31, 79), (79, 31, 33, 80), (80, 33, 35, 81), (81, 35, 37, 82), (82, 37, 39, 83), (83, 39, 41, 84), (84, 41, 43, 85), (85, 43, 45, 86), (86, 45, 47, 87), (87, 47, 49, 88), (88, 49, 51, 89), (89, 51, 53, 90), (90, 53, 55, 91), (91, 55, 57, 92), (92, 57, 59, 93), (93, 59, 61, 94), (94, 61, 63, 95), (95, 63, 1, 64), (24, 26, 109, 108), (2, 0, 64, 65), (4, 2, 65, 66), (6, 4, 66, 67), (8, 6, 67, 68), (10, 8, 68, 69), (12, 10, 69, 70), (14, 12, 70, 71), (16, 14, 71, 72), (18, 16, 72, 73), (20, 18, 73, 74), (22, 20, 74, 75), (24, 22, 75, 76), (26, 24, 76, 77), (28, 26, 77, 78), (30, 28, 78, 79), (32, 30, 79, 80), (34, 32, 80, 81), (36, 34, 81, 82), (38, 36, 82, 83), (40, 38, 83, 84), (42, 40, 84, 85), (44, 42, 85, 86), (46, 44, 86, 87), (48, 46, 87, 88), (50, 48, 88, 89), (52, 50, 89, 90), (54, 52, 90, 91), (56, 54, 91, 92), (58, 56, 92, 93), (60, 58, 93, 94), (62, 60, 94, 95), (0, 62, 95, 64), (52, 54, 123, 122), (26, 28, 110, 109), (0, 2, 97, 96), (54, 56, 124, 123), (28, 30, 111, 110), (2, 4, 98, 97), (56, 58, 125, 124), (30, 32, 112, 111), (4, 6, 99, 98), (58, 60, 126, 125), (32, 34, 113, 112), (6, 8, 100, 99), (60, 62, 127, 126), (34, 36, 114, 113), (8, 10, 101, 100), (62, 0, 96, 127), (36, 38, 115, 114), (10, 12, 102, 101), (38, 40, 116, 115), (12, 14, 103, 102), (40, 42, 117, 116), (14, 16, 104, 103), (42, 44, 118, 117), (16, 18, 105, 104), (44, 46, 119, 118), (18, 20, 106, 105), (46, 48, 120, 119), (20, 22, 107, 106), (48, 50, 121, 120), (22, 24, 108, 107), (50, 52, 122, 121)])
me_cylinder_002.polygons.foreach_set('use_smooth', [True] * 96)
_uv = me_cylinder_002.uv_layers.new(name='UVMap')
_uv.uv.foreach_set('vector', [1.0, 0.5, 1.0, 1.0, 0.9688, 1.0, 0.9688, 0.5, 0.9688, 0.5, 0.9688, 1.0, 0.9375, 1.0, 0.9375, 0.5, 0.9375, 0.5, 0.9375, 1.0, 0.9062, 1.0, 0.9062, 0.5, 0.9062, 0.5, 0.9062, 1.0, 0.875, 1.0, 0.875, 0.5, 0.875, 0.5, 0.875, 1.0, 0.8438, 1.0, 0.8438, 0.5, 0.8438, 0.5, 0.8438, 1.0, 0.8125, 1.0, 0.8125, 0.5, 0.8125, 0.5, 0.8125, 1.0, 0.7812, 1.0, 0.7812, 0.5, 0.7812, 0.5, 0.7812, 1.0, 0.75, 1.0, 0.75, 0.5, 0.75, 0.5, 0.75, 1.0, 0.7188, 1.0, 0.7188, 0.5, 0.7188, 0.5, 0.7188, 1.0, 0.6875, 1.0, 0.6875, 0.5, 0.6875, 0.5, 0.6875, 1.0, 0.6562, 1.0, 0.6562, 0.5, 0.6562, 0.5, 0.6562, 1.0, 0.625, 1.0, 0.625, 0.5, 0.625, 0.5, 0.625, 1.0, 0.5938, 1.0, 0.5938, 0.5, 0.5938, 0.5, 0.5938, 1.0, 0.5625, 1.0, 0.5625, 0.5, 0.5625, 0.5, 0.5625, 1.0, 0.5312, 1.0, 0.5312, 0.5, 0.5312, 0.5, 0.5312, 1.0, 0.5, 1.0, 0.5, 0.5, 0.5, 0.5, 0.5, 1.0, 0.4688, 1.0, 0.4688, 0.5, 0.4688, 0.5, 0.4688, 1.0, 0.4375, 1.0, 0.4375, 0.5, 0.4375, 0.5, 0.4375, 1.0, 0.4062, 1.0, 0.4062, 0.5, 0.4062, 0.5, 0.4062, 1.0, 0.375, 1.0, 0.375, 0.5, 0.375, 0.5, 0.375, 1.0, 0.3438, 1.0, 0.3438, 0.5, 0.3438, 0.5, 0.3438, 1.0, 0.3125, 1.0, 0.3125, 0.5, 0.3125, 0.5, 0.3125, 1.0, 0.2812, 1.0, 0.2812, 0.5, 0.2812, 0.5, 0.2812, 1.0, 0.25, 1.0, 0.25, 0.5, 0.25, 0.5, 0.25, 1.0, 0.2188, 1.0, 0.2188, 0.5, 0.2188, 0.5, 0.2188, 1.0, 0.1875, 1.0, 0.1875, 0.5, 0.1875, 0.5, 0.1875, 1.0, 0.1562, 1.0, 0.1562, 0.5, 0.1562, 0.5, 0.1562, 1.0, 0.125, 1.0, 0.125, 0.5, 0.125, 0.5, 0.125, 1.0, 0.09375, 1.0, 0.09375, 0.5, 0.09375, 0.5, 0.09375, 1.0, 0.0625, 1.0, 0.0625, 0.5, 0.0625, 0.5, 0.0625, 1.0, 0.03125, 1.0, 0.03125, 0.5, 0.03125, 0.5, 0.03125, 1.0, 0.0, 1.0, 0.0, 0.5, 0.9022, 0.08695, 0.8682, 0.05907, 0.8682, 0.05907, 0.9022, 0.08695, 0.7905, 0.4732, 0.75, 0.4772, 0.75, 0.49, 0.7968, 0.4854, 0.8304, 0.4612, 0.7905, 0.4732, 0.7968, 0.4854, 0.8418, 0.4717, 0.8682, 0.4409, 0.8304, 0.4612, 0.8418, 0.4717, 0.8833, 0.4496, 0.9022, 0.413, 0.8682, 0.4409, 0.8833, 0.4496, 0.9197, 0.4197, 0.9305, 0.3785, 0.9022, 0.413, 0.9197, 0.4197, 0.9496, 0.3833, 0.9518, 0.3387, 0.9305, 0.3785, 0.9496, 0.3833, 0.9717, 0.3418, 0.965, 0.2953, 0.9518, 0.3387, 0.9717, 0.3418, 0.9854, 0.2968, 0.9694, 0.25, 0.965, 0.2953, 0.9854, 0.2968, 0.99, 0.25, 0.965, 0.2047, 0.9694, 0.25, 0.99, 0.25, 0.9854, 0.2032, 0.9518, 0.1613, 0.965, 0.2047, 0.9854, 0.2032, 0.9717, 0.1582, 0.9305, 0.1215, 0.9518, 0.1613, 0.9717, 0.1582, 0.9496, 0.1167, 0.9022, 0.08695, 0.9305, 0.1215, 0.9496, 0.1167, 0.9197, 0.08029, 0.8682, 0.05907, 0.9022, 0.08695, 0.9197, 0.08029, 0.8833, 0.05045, 0.8304, 0.03884, 0.8682, 0.05907, 0.8833, 0.05045, 0.8418, 0.02827, 0.7905, 0.02675, 0.8304, 0.03884, 0.8418, 0.02827, 0.7968, 0.01461, 0.75, 0.02276, 0.7905, 0.02675, 0.7968, 0.01461, 0.75, 0.01, 0.7095, 0.02675, 0.75, 0.02276, 0.75, 0.01, 0.7032, 0.01461, 0.6696, 0.03884, 0.7095, 0.02675, 0.7032, 0.01461, 0.6582, 0.02827, 0.6318, 0.05907, 0.6696, 0.03884, 0.6582, 0.02827, 0.6167, 0.05045, 0.5978, 0.08695, 0.6318, 0.05907, 0.6167, 0.05045, 0.5803, 0.08029, 0.5695, 0.1215, 0.5978, 0.08695, 0.5803, 0.08029, 0.5504, 0.1167, 0.5482, 0.1613, 0.5695, 0.1215, 0.5504, 0.1167, 0.5283, 0.1582, 0.535, 0.2047, 0.5482, 0.1613, 0.5283, 0.1582, 0.5146, 0.2032, 0.5306, 0.25, 0.535, 0.2047, 0.5146, 0.2032, 0.51, 0.25, 0.535, 0.2953, 0.5306, 0.25, 0.51, 0.25, 0.5146, 0.2968, 0.5482, 0.3387, 0.535, 0.2953, 0.5146, 0.2968, 0.5283, 0.3418, 0.5695, 0.3785, 0.5482, 0.3387, 0.5283, 0.3418, 0.5504, 0.3833, 0.5978, 0.413, 0.5695, 0.3785, 0.5504, 0.3833, 0.5803, 0.4197, 0.6318, 0.4409, 0.5978, 0.413, 0.5803, 0.4197, 0.6167, 0.4496, 0.6696, 0.4612, 0.6318, 0.4409, 0.6167, 0.4496, 0.6582, 0.4717, 0.7095, 0.4732, 0.6696, 0.4612, 0.6582, 0.4717, 0.7032, 0.4854, 0.75, 0.4772, 0.7095, 0.4732, 0.7032, 0.4854, 0.75, 0.49, 0.5482, 0.3387, 0.5695, 0.3785, 0.5695, 0.3785, 0.5482, 0.3387, 0.8682, 0.05907, 0.8304, 0.03884, 0.8304, 0.03884, 0.8682, 0.05907, 0.75, 0.4772, 0.7905, 0.4732, 0.7905, 0.4732, 0.75, 0.4772, 0.5695, 0.3785, 0.5978, 0.413, 0.5978, 0.413, 0.5695, 0.3785, 0.8304, 0.03884, 0.7905, 0.02675, 0.7905, 0.02675, 0.8304, 0.03884, 0.7905, 0.4732, 0.8304, 0.4612, 0.8304, 0.4612, 0.7905, 0.4732, 0.5978, 0.413, 0.6318, 0.4409, 0.6318, 0.4409, 0.5978, 0.413, 0.7905, 0.02675, 0.75, 0.02276, 0.75, 0.02276, 0.7905, 0.02675, 0.8304, 0.4612, 0.8682, 0.4409, 0.8682, 0.4409, 0.8304, 0.4612, 0.6318, 0.4409, 0.6696, 0.4612, 0.6696, 0.4612, 0.6318, 0.4409, 0.75, 0.02276, 0.7095, 0.02675, 0.7095, 0.02675, 0.75, 0.02276, 0.8682, 0.4409, 0.9022, 0.413, 0.9022, 0.413, 0.8682, 0.4409, 0.6696, 0.4612, 0.7095, 0.4732, 0.7095, 0.4732, 0.6696, 0.4612, 0.7095, 0.02675, 0.6696, 0.03884, 0.6696, 0.03884, 0.7095, 0.02675, 0.9022, 0.413, 0.9305, 0.3785, 0.9305, 0.3785, 0.9022, 0.413, 0.7095, 0.4732, 0.75, 0.4772, 0.75, 0.4772, 0.7095, 0.4732, 0.6696, 0.03884, 0.6318, 0.05907, 0.6318, 0.05907, 0.6696, 0.03884, 0.9305, 0.3785, 0.9518, 0.3387, 0.9518, 0.3387, 0.9305, 0.3785, 0.6318, 0.05907, 0.5978, 0.08695, 0.5978, 0.08695, 0.6318, 0.05907, 0.9518, 0.3387, 0.965, 0.2953, 0.965, 0.2953, 0.9518, 0.3387, 0.5978, 0.08695, 0.5695, 0.1215, 0.5695, 0.1215, 0.5978, 0.08695, 0.965, 0.2953, 0.9694, 0.25, 0.9694, 0.25, 0.965, 0.2953, 0.5695, 0.1215, 0.5482, 0.1613, 0.5482, 0.1613, 0.5695, 0.1215, 0.9694, 0.25, 0.965, 0.2047, 0.965, 0.2047, 0.9694, 0.25, 0.5482, 0.1613, 0.535, 0.2047, 0.535, 0.2047, 0.5482, 0.1613, 0.965, 0.2047, 0.9518, 0.1613, 0.9518, 0.1613, 0.965, 0.2047, 0.535, 0.2047, 0.5306, 0.25, 0.5306, 0.25, 0.535, 0.2047, 0.9518, 0.1613, 0.9305, 0.1215, 0.9305, 0.1215, 0.9518, 0.1613, 0.5306, 0.25, 0.535, 0.2953, 0.535, 0.2953, 0.5306, 0.25, 0.9305, 0.1215, 0.9022, 0.08695, 0.9022, 0.08695, 0.9305, 0.1215, 0.535, 0.2953, 0.5482, 0.3387, 0.5482, 0.3387, 0.535, 0.2953])
me_cylinder_002.materials.append(mat_material_003)
me_cylinder_002.update()

# ---- objects
ob_light = bpy.data.objects.new('Light', light_light)
ob_camera = bpy.data.objects.new('Camera', cam_camera)
ob_cylinder = bpy.data.objects.new('Cylinder', me_cylinder)
ob_cube = bpy.data.objects.new('Cube', me_cube)
ob_cube_001 = bpy.data.objects.new('Cube.001', me_cube_001)
ob_cube_002 = bpy.data.objects.new('Cube.002', me_cube_002)
ob_cylinder_001 = bpy.data.objects.new('Cylinder.001', me_cylinder_001)
ob_cylinder_002 = bpy.data.objects.new('Cylinder.002', me_cylinder_002)
ob_area = bpy.data.objects.new('Area', light_area)
ob_area_002 = bpy.data.objects.new('Area.002', light_area_005)
ob_point = bpy.data.objects.new('Point', light_point_001)

# ---- transforms, parenting, visibility, modifiers, constraints
ob_light.location = (4.076, 1.005, 5.904)
ob_light.rotation_euler = (0.6503, 0.05522, 1.866)
ob_light.lock_rotations_4d = False
ob_light.empty_display_type = 'ARROWS'
ob_light.color = (0.0, 0.0, 0.0, 0.0)
ob_light.lineart.crease_threshold = 0.0
ob_camera.location = (7.359, -6.926, 4.958)
ob_camera.rotation_euler = (1.109, 0.0, 0.8149)
ob_camera.lock_rotations_4d = False
ob_camera.empty_display_type = 'ARROWS'
ob_camera.color = (0.0, 0.0, 0.0, 0.0)
ob_camera.display_type = 'WIRE'
ob_camera.lineart.crease_threshold = 0.0
ob_cylinder.location = (0.0, 0.0, 0.0)
ob_cylinder.rotation_euler = (1.571, 0.0, 0.0)
ob_cylinder.scale = (1.0, 1.0, -0.0505)
_m = ob_cylinder.modifiers.new('Subdivision', 'SUBSURF')
_m.levels = 2
ob_cube.location = (-0.001817, 0.0, -1.69)
ob_cube.scale = (-0.5546, 0.0503, 0.01624)
_m = ob_cube.modifiers.new('Bevel', 'BEVEL')
_m.width = 0.15
_m.width_pct = 0.15
_m.segments = 2
_m = ob_cube.modifiers.new('Smooth by Angle', 'NODES')
_m.node_group = ng_smooth_by_angle
_m.use_pin_to_last = True
_m.show_group_selector = False
ob_cube_001.location = (0.3814, 0.0, -1.592)
ob_cube_001.rotation_euler = (0.0, 0.9898, 0.0)
ob_cube_001.scale = (0.1112, 0.03115, 0.01075)
_m = ob_cube_001.modifiers.new('Mirror', 'MIRROR')
_m.mirror_object = ob_cube
_m = ob_cube_001.modifiers.new('Bevel', 'BEVEL')
_m.width = 0.15
_m.width_pct = 0.15
_m.segments = 2
_m = ob_cube_001.modifiers.new('Smooth by Angle', 'NODES')
_m.node_group = ng_smooth_by_angle
_m.use_pin_to_last = True
_m.show_group_selector = False
ob_cube_002.location = (0.2898, 0.0, -1.608)
ob_cube_002.rotation_euler = (-0.0, -0.9896, -0.0)
ob_cube_002.scale = (-0.0901, 0.02777, 0.01259)
_m = ob_cube_002.modifiers.new('Mirror', 'MIRROR')
_m.mirror_object = ob_cube
_m = ob_cube_002.modifiers.new('Bevel', 'BEVEL')
_m.width = 0.15
_m.width_pct = 0.15
_m.segments = 2
_m = ob_cube_002.modifiers.new('Smooth by Angle', 'NODES')
_m.node_group = ng_smooth_by_angle
_m.use_pin_to_last = True
_m.show_group_selector = False
ob_cylinder_001.location = (0.0, 0.0, 0.0)
ob_cylinder_001.rotation_euler = (1.571, 0.0, 0.0)
ob_cylinder_001.scale = (1.0, 1.0, -0.0505)
_m = ob_cylinder_001.modifiers.new('Subdivision', 'SUBSURF')
_m.levels = 2
ob_cylinder_002.location = (0.0, 0.0, 0.0)
ob_cylinder_002.rotation_euler = (1.571, 0.0, 0.0)
ob_cylinder_002.scale = (1.078, 1.026, -0.05697)
_m = ob_cylinder_002.modifiers.new('Subdivision', 'SUBSURF')
_m.levels = 2
ob_area.location = (-1.036, -2.641, 3.187)
ob_area.rotation_euler = (0.7492, -0.0, 0.0)
ob_area.scale = (1.739, 1.739, 1.739)
ob_area_002.location = (-3.52, 0.1489, 0.8134)
ob_area_002.rotation_euler = (1.697, 2.948, 10.35)
ob_area_002.scale = (2.814, 2.814, 2.814)
ob_point.location = (-2.523, -0.09059, -0.9556)
ob_point.rotation_euler = (7.725, 0.4074, 4.379)

# ---- collection membership
col_collection.objects.link(ob_light)
col_collection.objects.link(ob_camera)
col_collection.objects.link(ob_cylinder)
col_collection.objects.link(ob_cube)
col_collection.objects.link(ob_cube_001)
col_collection.objects.link(ob_cube_002)
col_collection.objects.link(ob_cylinder_001)
col_collection.objects.link(ob_cylinder_002)
col_collection.objects.link(ob_area)
col_collection.objects.link(ob_area_002)
col_collection.objects.link(ob_point)

# ---- scene / render settings (as saved in the file)
scene.camera = ob_camera
scene.frame_start = 1; scene.frame_end = 250; scene.frame_set(1)
scene.render.engine = 'BLENDER_EEVEE_NEXT'
bpy.context.view_layer.update()
